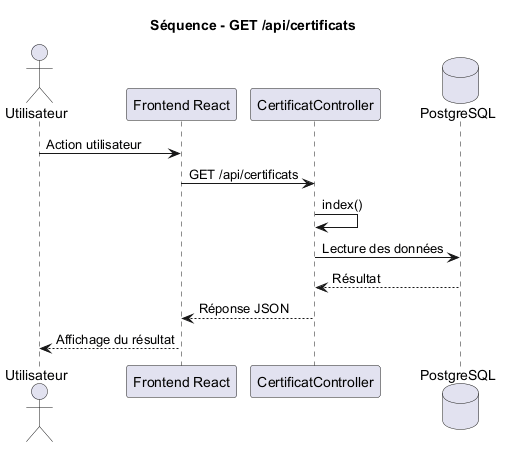

The diagram above was rendered by PlantUML. Its source (embedded in the PNG):
@startuml
title Séquence - GET /api/certificats

actor Utilisateur
participant "Frontend React" as Frontend
participant "CertificatController" as Controller
database "PostgreSQL" as DB

Utilisateur -> Frontend : Action utilisateur
Frontend -> Controller : GET /api/certificats
Controller -> Controller : index()
Controller -> DB : Lecture des données
DB --> Controller : Résultat
Controller --> Frontend : Réponse JSON
Frontend --> Utilisateur : Affichage du résultat

@enduml